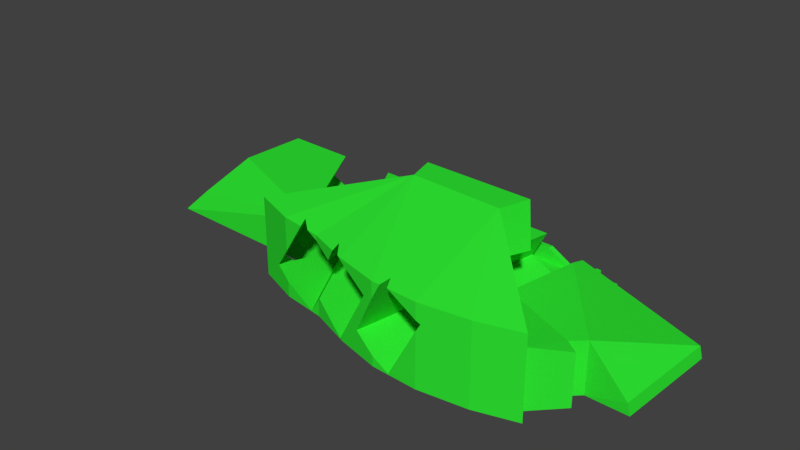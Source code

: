 # Source: Kirjasto20181931111425419.blend  (saved by Blender 2.79.0; exported with 4.5.12 LTS)
import bpy
from mathutils import Matrix  # noqa: F401  (used for matrix-valued properties, if any)

bpy.ops.wm.read_factory_settings(use_empty=True)
scene = bpy.context.scene
scene.name = 'Scene'

# ---- collections
col_collection_1 = bpy.data.collections.new('Collection 1'); scene.collection.children.link(col_collection_1)

# ---- materials (node trees are filled in below, after node groups)
mat_kirjastoseina = bpy.data.materials.new('KirjastoSeina')
mat_kirjastoseina.alpha_threshold = 0.0
mat_kirjastoseina.use_transparent_shadow = False
mat_kirjastoseina.diffuse_color = (0.02865, 0.8, 0.03331, 1.0)
mat_kirjastoseina.roughness = 0.5

# ---- material node trees

# ---- world
world_world = bpy.data.worlds.new('World'); scene.world = world_world
world_world.color = (0.05088, 0.05088, 0.05088)
world_world.use_sun_shadow = False
world_world.sun_shadow_jitter_overblur = 0.0
world_world.cycles.sampling_method = 'MANUAL'

# ---- meshes
me_kirjasto = bpy.data.meshes.new('Kirjasto')
me_kirjasto.from_pydata([(-24.04, -0.5251, -0.9869), (-22.15, -0.2066, 1.8), (-22.16, -0.2073, -2.112), (-25.03, -0.2129, -2.112), (-24.36, -2.935, -0.9183), (-25.03, -4.456, -2.112), (-10.56, -4.374, -2.112), (-10.44, -6.242, 1.805), (-10.44, -6.236, -2.112), (12.99, -5.765, 1.802), (10.91, -8.096, 2.402), (10.92, -8.092, -2.112), (12.99, -5.765, -2.108), (11.96, -5.062, -2.112), (11.95, -5.063, 1.8), (12.83, -4.175, 1.8), (12.83, -4.177, -2.112), (15.8, -4.224, -1.184), (15.98, -4.144, -2.112), (15.92, 4.023, -1.185), (16.1, 4.107, -2.108), (5.772, 4.133, -2.112), (6.072, 4.132, 0.2188), (6.744, 4.129, 1.431), (-22.16, 5.199, 1.802), (-22.17, 5.203, -2.112), (-12.23, -7.141, -2.112), (-8.811, -8.288, -2.112), (-8.811, -8.288, 4.042), (-12.23, -7.141, 4.042), (-5.39, -8.689, 4.042), (-2.122, -9.779, 4.042), (-2.428, -9.677, 4.034), (-2.188, -9.757, 3.918), (-5.39, -8.689, -2.112), (-2.589, -9.623, -1.966), (-2.925, -9.511, -1.803), (0.4687, -10.35, 2.598), (0.3836, -10.33, 2.457), (-2.122, -9.779, -2.112), (0.09955, -10.27, 0.5243), (1.336, -10.54, 4.042), (4.926, -10.58, 4.042), (2.673, -10.55, 4.009), (4.37, -10.57, 3.088), (1.336, -10.54, -2.112), (4.926, -10.58, -2.112), (2.666, -10.55, -2.064), (8.623, -9.953, 4.042), (4.926, -10.58, 2.02), (8.623, -9.953, -2.112), (11.76, -8.912, -2.108), (11.76, -8.912, 4.039), (-2.686, -2.235, 6.992), (-3.156, -8.795, 4.299), (2.258, -9.824, 4.302), (4.546, -2.405, 6.993), (-1.409, 7.257, -0.2975), (2.167, 6.851, -0.2955), (2.201, 7.043, -0.2975), (-0.3673, 6.844, -1.404), (-5.491, 6.849, -2.113), (-5.493, 5.391, -2.085), (7.766, 6.848, -2.112), (7.767, 7.256, -2.108), (7.767, 7.256, -1.287), (7.761, 6.852, -1.287), (-5.349, 7.261, -2.112), (-5.35, 6.849, -1.283), (-5.345, 7.257, -1.287), (3.695, 6.848, -1.124), (3.62, 6.848, -1.083), (6.373, 6.848, -1.283), (5.948, 6.852, -0.7213), (5.664, 6.848, -1.231), (-3.003, 6.845, -1.287), (-3.001, 7.257, -0.7215), (-3.007, 6.849, -0.7174), (-1.415, 6.849, -0.7174), (-1.411, 7.255, -0.7196), (-3.003, 7.255, -1.285), (6.375, 7.254, -1.285), (6.373, 7.256, -0.7215), (6.369, 6.852, -0.7215), (5.315, 7.256, -1.966), (-1.415, 6.849, -0.2934), (6.518, 6.854, -1.403), (2.765, 6.849, -0.6197), (2.732, 6.849, -0.6016), (5.92, -3.314, 1.902), (6.276, -3.711, 2.65), (-3.346, -0.1, 6.995), (-2.905, -0.54, 2.986), (5.005, -1.602, 3.511), (5.187, -0.07469, 6.995), (3.712, -0.04761, 4.355), (-4.683, -3.305, 4.33), (6.776, 2.947, 1.8), (-5.928, -3.996, 1.803), (-6.151, -3.21, 1.801), (-6.48, -2.044, 1.8), (-7.034, -0.07367, 1.8), (-7.383, 1.166, 1.8), (6.283, -0.4319, 1.799), (5.969, -2.594, 1.801), (5.947, -2.748, 1.801), (-0.361, 5.291, -1.406), (3.976, 5.337, -1.406), (4.127, 6.311, -1.404), (4.212, 6.85, -1.403), (5.973, 7.022, -0.7207), (5.339, 7.256, -1.922), (5.638, 7.254, -1.386), (5.694, 7.254, -1.285), (5.72, 7.254, -1.237), (-6.542, 5.279, -1.984), (-5.535, 5.288, -2.112), (-9.17, 5.254, -0.5874), (-9.138, 5.254, -0.6041), (5.79, 5.213, -2.112), (5.913, 5.358, -1.406), (2.2, 5.248, 0.2339), (2.185, 5.249, 0.2056), (5.628, 6.848, -1.296), (5.573, 6.852, -1.397), (4.926, -10.58, 2.786), (-2.893, -0.02093, 1.799), (2.3, -0.0217, 1.799), (2.474, 1.171, 1.799), (3.064, 5.208, 1.802), (-4.168, 4.511, 1.801), (2.922, 4.24, 1.8), (4.733, -10.58, 1.671), (2.801, 7.255, -0.6044), (2.704, 7.255, -0.5514), (5.57, 6.852, -1.403), (5.537, 6.631, -1.404), (2.235, 7.257, -0.2975), (3.481, -0.0433, 3.936), (5.969, 6.851, -0.6832), (3.093, -0.03609, 3.234), (-2.398, -0.04623, 2.657), (1.677, -10.54, -1.527), (1.336, -10.54, -1.342), (1.336, -10.54, 2.826), (2.009, -10.55, 4.042), (5.778, 4.594, -0.434), (5.789, 5.211, -0.5766), (2.95, 6.851, -0.7197), (2.846, 6.848, -0.6637), (2.495, 5.284, -0.6077), (3.56, 5.322, -1.182), (5.349, 5.352, -1.406), (5.875, 5.313, -0.4479), (5.217, 7.256, -1.913), (5.931, -3.399, 2.856), (5.039, -10.56, 2.727), (4.057, 7.254, -1.285), (2.459, -10.55, -1.951), (4.681, 7.255, -1.623), (5.535, 6.613, -1.404), (-0.195, -10.2, -0.4833), (1.909, 5.264, -0.2925), (-0.385, -10.16, -0.3768), (2.502, 6.851, -0.4769), (5.15, -10.54, 2.414), (6.109, -3.525, 2.299), (2.835, 7.255, -0.6228), (2.463, 5.283, -0.5907), (-0.1842, -10.21, -0.4894), (5.436, -0.03125, 3.412), (4.065, 6.847, -1.324), (2.07, -10.37, 4.106), (2.422, -10.17, 4.178), (4.876, -0.03653, 3.715), (-0.2834, -10.18, -0.1887), (-0.2889, -10.18, -0.1988), (4.171, -0.04317, 4.096), (1.965, 5.26, -0.1923), (5.77, 4.133, -0.3258), (5.863, 7.254, -0.9793), (3.014, 7.254, -0.7196), (3.699, 7.254, -1.091), (2.612, -10.55, 4.042), (2.771, -10.56, -1.874), (2.148, -10.55, -1.783), (5.263, -10.52, 2.613), (4.79, -2.37, 3.562), (6.782, 4.121, 1.502), (6.007, 7.256, -0.7208), (-5.23, 5.244, 0.2989), (-4.362, 5.205, 1.802), (-2.898, -0.003711, 1.799), (-2.875, -0.0379, 1.822), (3.731, 7.254, -1.108), (2.691, 2.663, 1.8), (-9.426, 5.245, 0.2291), (-7.572, 1.838, 1.8), (-9.442, 5.245, 0.2012), (-5.756, 5.268, -0.6122), (-2.269, -9.73, -1.901), (-2.611, -0.0425, 2.283), (-4.369, -3.154, 4.134), (-8.369, 4.672, 1.801), (-8.518, 5.204, 1.802), (-2.375, -9.695, -2.069), (-6.25, 5.267, -1.481), (-6.318, 5.267, -1.599), (-2.841, -9.189, 4.183), (-3.886, -2.922, 3.845), (-7.111, 5.265, -1.68), (-9.726, 5.252, -0.2921), (-9.587, 5.252, -0.04853), (-4.839, -3.391, 4.013), (-2.122, -9.779, 3.886), (-2.888, -0.03768, 1.799), (-2.403, -2.208, 2.958), (-2.822, -0.05006, 2.873), (0.2973, -10.31, 2.68), (-2.902, 0.01112, 1.799), (-4.756, -8.9, -0.9193), (-7.209, 5.263, -1.628), (-7.991, 5.26, -1.213), (-2.446, -9.671, 4.042), (-2.122, -9.779, -1.667), (0.04969, -10.26, 1.908), (-3.118, -9.447, 4.042), (-3.128, -9.269, 4.112), (-3.056, -0.05225, 2.997), (-6.102, -4.067, 2.361), (-6.37, -4.216, 1.803), (-5.115, -5.694, 2.392), (-5.558, -5.885, 1.52), (-6.859, -3.397, 1.801), (-7.364, -2.549, 1.8), (-6.474, -4.041, 1.803), (-8.078, -1.348, 1.8), (-8.827, -0.08944, 1.8), (-9.459, 0.9732, 1.8), (-9.997, 1.879, 1.8), (-10.35, 2.479, 1.801), (-11.73, 4.8, 1.801), (-11.97, 5.203, 1.802), (-12.73, 5.233, 0.6376), (-12.87, 5.238, 0.4341), (-12.98, 5.238, 0.2558), (-12.75, 5.233, 0.6171), (-13.01, 5.238, 0.2041), (-7.063, -4.519, 3.286), (-7.672, -4.812, 3.655), (-8.077, -5.018, 3.904), (-6.913, -4.448, 3.195), (-6.241, -4.124, 2.787), (-4.64, -6.693, 2.732), (-3.811, -9.097, 2.999), (-5.39, -8.689, 3.637), (-5.422, -8.685, 3.651), (-6.241, -8.589, 4.014), (-5.571, -8.668, 3.717), (-3.765, -9.231, 3.014), (-5.375, -8.694, 3.632), (-6.802, -8.214, 4.177), (-6.305, -8.582, 4.042), (-8.478, -5.221, 4.15), (-17.25, 5.221, -0.6193), (-17.29, 5.221, -0.6013), (-9.902, -7.922, -0.5067), (-9.921, -7.915, -0.4992), (-10.75, -6.398, -0.5198), (-10.77, -6.405, -0.5109), (-11.88, -4.38, -0.5371), (-11.9, -4.381, -0.5267), (-17.6, 5.219, 0.2876), (-17.62, 5.219, 0.2573), (-10.09, -7.86, -0.1211), (-10.1, -7.857, -0.1339), (-10.89, -6.466, -0.07754), (-10.89, -6.47, -0.09241), (-12.09, -4.381, -0.0124), (-12.1, -4.381, -0.02993), (-5.775, -7.735, -0.5446), (-5.449, -8.373, -0.6272), (-5.266, -8.73, -0.6736), (-5.862, -6.015, 0.9224), (-5.851, -6.01, 0.9435), (-5.937, -6.047, 0.7742), (-6.175, -6.149, 0.3067), (-5.827, -6.0, 0.9912), (-5.769, -5.975, 1.105), (-5.714, -5.951, 1.214), (-5.66, -5.928, 1.32), (-6.111, -8.604, -1.881), (-5.639, -8.66, -1.193), (-5.546, -8.671, -1.057), (-5.54, -8.671, -1.048), (-5.39, -8.689, -0.8295), (-5.927, -7.44, -0.5063), (-5.949, -7.395, -0.5005), (-5.955, -7.384, -0.4991), (-6.338, -6.635, -0.4021), (-6.471, -6.275, -0.2737), (-6.385, -6.24, -0.1071), (-6.383, -6.239, -0.1022), (-6.378, -6.237, -0.09281), (-6.514, -6.292, -0.3576), (-6.493, -6.284, -0.3163), (-14.07, 5.235, -1.448), (-13.88, 5.236, -1.153), (-13.87, 5.236, -1.139), (-13.7, 5.236, -0.8734), (-6.494, -8.559, -1.951), (-6.9, -8.512, -1.771), (-15.09, 5.231, -1.653), (-15.69, 5.229, -1.363), (-15.71, 5.228, -1.355), (-16.01, 5.227, -1.211), (-16.15, 5.226, -1.145), (-13.85, 0.5384, 1.8), (-13.87, 0.5632, 1.8), (-15.55, 3.395, 1.801), (-15.75, 3.721, 1.801), (-16.5, 4.982, 1.802), (-16.63, 5.201, 1.802), (-17.04, 5.217, 1.169), (-17.11, 5.22, 1.059), (-17.17, 5.22, 0.9619), (-17.05, 5.218, 1.158), (-9.399, -8.09, 0.7396), (-10.44, -6.24, 0.8369), (-10.45, -6.058, 0.9893), (-11.32, -4.376, 1.196), (-7.096, -8.357, 4.1), (-7.051, -8.494, 4.042), (-9.833, -5.934, 2.069), (-9.735, -5.879, 2.274), (-8.875, -5.425, 4.044), (-9.849, -5.943, 2.036), (-9.96, -6.005, 1.804), (-8.811, -8.288, 1.477), (-10.51, -5.086, 1.802), (-13.46, -0.1302, 1.8), (-11.04, -4.197, 1.8), (-10.46, -5.912, 1.112), (-11.02, -4.323, 1.707), (-11.01, -4.374, 1.676), (-7.662, -8.422, -1.433), (-8.811, -8.288, -0.9244), (-8.282, -8.35, -1.159), (-7.71, -8.417, -1.412), (-7.707, -8.417, -1.413), (-10.44, -6.238, -0.7131), (-10.55, -4.373, -1.17), (-10.52, -4.882, -1.046), (-7.255, -7.871, 4.303), (-8.742, -5.355, 4.319), (-17.97, 5.218, -0.2797), (-10.28, -7.796, -0.3623), (-11.02, -6.535, -0.3543), (-12.3, -4.383, -0.3406), (-6.238, -8.59, -2.064), (-14.41, 5.238, -1.977), (-14.58, 5.235, -1.894), (-14.63, 5.233, -1.868), (-15.07, 5.231, -1.662), (-14.35, 5.235, -1.888), (-14.33, 5.235, -1.858), (-14.17, 5.235, -1.605), (-4.998, -5.646, 2.62), (-5.042, -5.665, 2.534), (-5.973, -3.995, 2.631), (-4.9, -5.932, 2.651)], [], [(0, 1, 2), (2, 3, 0), (4, 0, 3), (3, 5, 4), (5, 278, 330), (7, 339, 342), (8, 352, 6), (9, 10, 11), (11, 12, 9), (12, 13, 14), (15, 14, 13), (13, 16, 15), (17, 15, 16), (16, 18, 17), (19, 17, 18), (18, 20, 19), (21, 22, 23), (1, 24, 25), (25, 2, 1), (26, 356, 28), (28, 29, 26), (30, 257, 258), (27, 348, 347), (31, 32, 33), (34, 35, 36), (37, 38, 39), (39, 40, 41), (42, 43, 44), (45, 46, 47), (48, 49, 46), (46, 50, 48), (50, 51, 52), (52, 48, 50), (11, 10, 52), (51, 11, 52), (53, 29, 28), (53, 353, 30), (53, 54, 31), (53, 31, 41), (53, 55, 42), (48, 52, 56), (42, 48, 56), (53, 42, 56), (29, 53, 354), (26, 29, 7), (26, 269, 8), (1, 0, 4), (1, 343, 341), (57, 58, 59), (60, 61, 62), (63, 64, 65), (65, 66, 63), (67, 61, 68), (68, 69, 67), (60, 70, 71), (72, 73, 74), (69, 68, 75), (76, 77, 78), (78, 79, 76), (80, 75, 77), (77, 76, 80), (72, 81, 82), (82, 83, 72), (67, 84, 64), (79, 78, 85), (85, 57, 79), (78, 77, 75), (86, 63, 66), (72, 86, 66), (87, 88, 78), (78, 58, 85), (3, 2, 5), (6, 5, 2), (26, 8, 27), (6, 34, 27), (27, 8, 6), (18, 16, 20), (12, 11, 13), (51, 50, 11), (11, 50, 13), (50, 20, 13), (13, 20, 16), (14, 9, 12), (10, 9, 14), (14, 89, 10), (10, 90, 56), (10, 56, 52), (91, 92, 53), (56, 93, 94), (91, 94, 95), (96, 249, 53), (94, 91, 53), (53, 56, 94), (15, 17, 19), (19, 97, 15), (1, 319, 24), (15, 97, 103), (15, 103, 104), (14, 104, 105), (62, 106, 60), (106, 107, 108), (60, 108, 109), (80, 67, 69), (66, 65, 81), (75, 80, 69), (82, 110, 83), (81, 65, 64), (111, 112, 81), (80, 76, 79), (81, 113, 114), (25, 115, 116), (2, 25, 116), (116, 6, 2), (78, 75, 60), (72, 66, 81), (117, 307, 308), (116, 67, 64), (64, 119, 116), (116, 21, 50), (119, 63, 86), (86, 120, 119), (6, 116, 34), (39, 34, 116), (45, 39, 116), (46, 45, 116), (50, 46, 116), (50, 21, 20), (116, 119, 21), (61, 67, 116), (121, 122, 106), (119, 64, 63), (60, 75, 68), (68, 61, 60), (61, 116, 62), (106, 62, 116), (123, 124, 72), (44, 125, 42), (126, 127, 128), (129, 130, 131), (132, 105, 22), (133, 79, 134), (135, 136, 86), (137, 134, 57), (55, 138, 95), (110, 139, 83), (140, 141, 91), (142, 143, 45), (144, 145, 41), (146, 119, 147), (139, 73, 83), (148, 149, 78), (150, 151, 106), (152, 153, 120), (47, 84, 154), (155, 156, 44), (136, 135, 111), (157, 80, 79), (107, 158, 159), (160, 120, 86), (161, 162, 163), (137, 59, 164), (165, 90, 166), (133, 87, 167), (168, 169, 150), (93, 170, 94), (109, 171, 60), (140, 172, 127), (147, 120, 153), (43, 173, 174), (122, 175, 176), (177, 55, 95), (176, 162, 178), (74, 123, 72), (23, 19, 20), (146, 179, 21), (146, 152, 179), (73, 110, 180), (71, 148, 78), (59, 137, 57), (175, 121, 128), (150, 169, 142), (167, 149, 148), (180, 82, 81), (181, 182, 79), (114, 180, 81), (90, 156, 155), (159, 80, 157), (23, 20, 21), (21, 179, 22), (39, 161, 163), (143, 169, 45), (169, 39, 45), (144, 41, 40), (175, 40, 39), (176, 175, 39), (169, 161, 39), (163, 176, 39), (42, 183, 43), (46, 49, 132), (46, 132, 184), (185, 142, 45), (47, 158, 45), (46, 184, 47), (158, 185, 45), (48, 42, 186), (125, 156, 42), (165, 49, 48), (42, 156, 186), (186, 165, 48), (53, 41, 55), (145, 172, 41), (55, 173, 42), (41, 172, 55), (173, 183, 42), (57, 85, 58), (71, 78, 60), (60, 171, 70), (72, 83, 73), (67, 80, 84), (84, 111, 64), (80, 154, 84), (164, 78, 88), (149, 87, 78), (78, 164, 58), (14, 105, 89), (10, 89, 166), (90, 155, 56), (10, 166, 90), (187, 56, 155), (56, 187, 93), (94, 170, 174), (174, 177, 94), (95, 138, 91), (94, 177, 95), (138, 140, 91), (19, 188, 97), (14, 15, 104), (60, 106, 108), (82, 189, 110), (113, 81, 112), (64, 111, 81), (190, 191, 106), (129, 121, 106), (122, 178, 106), (86, 72, 135), (124, 135, 72), (128, 192, 126), (23, 22, 97), (132, 49, 166), (165, 166, 49), (105, 104, 22), (166, 89, 132), (188, 23, 97), (103, 97, 22), (132, 89, 105), (104, 103, 22), (57, 134, 79), (133, 167, 79), (181, 79, 167), (55, 172, 138), (127, 193, 140), (146, 21, 119), (106, 178, 162), (168, 150, 106), (106, 162, 168), (151, 107, 106), (154, 159, 47), (158, 47, 159), (44, 43, 155), (174, 170, 93), (187, 155, 43), (174, 93, 187), (156, 125, 44), (43, 174, 187), (111, 84, 136), (47, 184, 160), (160, 136, 84), (135, 124, 112), (84, 47, 160), (135, 112, 111), (79, 182, 194), (194, 157, 79), (157, 194, 70), (70, 171, 157), (109, 108, 159), (107, 151, 158), (185, 158, 151), (159, 157, 109), (108, 107, 159), (157, 171, 109), (86, 136, 160), (160, 152, 120), (161, 168, 162), (164, 88, 134), (134, 137, 164), (88, 133, 134), (59, 58, 164), (165, 186, 90), (133, 88, 87), (168, 161, 169), (40, 128, 127), (127, 172, 144), (138, 172, 140), (145, 144, 172), (40, 127, 144), (147, 119, 120), (177, 174, 173), (43, 183, 173), (122, 121, 175), (177, 173, 55), (178, 122, 176), (176, 163, 162), (23, 188, 19), (184, 132, 179), (132, 22, 179), (152, 160, 184), (147, 153, 152), (184, 179, 152), (146, 147, 152), (113, 112, 123), (124, 123, 112), (73, 139, 110), (123, 74, 113), (114, 113, 74), (110, 189, 180), (180, 114, 74), (74, 73, 180), (195, 128, 121), (40, 175, 128), (121, 129, 131), (131, 195, 121), (142, 185, 150), (151, 150, 185), (169, 143, 142), (71, 70, 182), (70, 194, 182), (87, 149, 167), (148, 71, 181), (181, 167, 148), (71, 182, 181), (180, 189, 82), (90, 186, 156), (159, 154, 80), (198, 243, 196), (199, 200, 190), (38, 141, 201), (202, 54, 96), (204, 241, 203), (205, 206, 207), (32, 208, 209), (35, 115, 210), (117, 299, 298), (54, 213, 96), (33, 214, 31), (190, 215, 126), (206, 106, 207), (216, 217, 218), (219, 195, 131), (220, 295, 34), (92, 216, 53), (36, 210, 221), (141, 218, 217), (222, 280, 281), (197, 239, 102), (130, 219, 131), (27, 310, 311), (34, 293, 292), (31, 223, 32), (39, 224, 200), (205, 35, 34), (39, 200, 205), (36, 220, 34), (34, 39, 205), (41, 31, 218), (214, 218, 31), (38, 225, 39), (41, 218, 37), (225, 224, 39), (39, 41, 37), (30, 226, 227), (54, 208, 31), (30, 227, 54), (223, 31, 208), (53, 30, 54), (91, 228, 92), (53, 216, 209), (209, 202, 53), (213, 248, 96), (53, 202, 96), (213, 369, 252), (1, 317, 318), (25, 362, 361), (115, 207, 116), (360, 210, 115), (207, 106, 116), (365, 222, 221), (24, 324, 325), (211, 308, 309), (366, 306, 118), (25, 264, 316), (126, 215, 127), (129, 191, 130), (140, 193, 201), (141, 217, 91), (140, 201, 141), (228, 91, 217), (129, 106, 191), (199, 190, 106), (128, 195, 192), (127, 215, 193), (203, 197, 196), (197, 283, 285), (196, 204, 203), (24, 322, 323), (212, 246, 198), (224, 225, 190), (190, 200, 224), (206, 200, 199), (38, 37, 141), (202, 208, 54), (207, 115, 205), (205, 200, 206), (202, 209, 208), (32, 223, 208), (35, 205, 115), (117, 304, 299), (198, 305, 212), (54, 227, 213), (190, 225, 215), (38, 201, 225), (201, 193, 225), (130, 191, 190), (192, 219, 190), (219, 130, 190), (225, 193, 215), (126, 192, 190), (206, 199, 106), (33, 32, 216), (32, 209, 216), (218, 214, 216), (228, 217, 92), (92, 217, 216), (214, 33, 216), (227, 259, 254), (213, 370, 367), (98, 232, 290), (98, 289, 99), (219, 192, 195), (221, 222, 36), (36, 35, 210), (141, 37, 218), (220, 36, 222), (222, 296, 280), (203, 240, 197), (344, 4, 5), (320, 321, 24), (284, 101, 287), (232, 234, 247), (312, 25, 313), (235, 230, 98), (337, 339, 7), (244, 211, 245), (321, 322, 24), (353, 335, 354), (345, 349, 27), (323, 326, 24), (341, 340, 1), (237, 236, 101), (333, 336, 7), (301, 300, 198), (233, 100, 234), (294, 293, 34), (304, 212, 305), (326, 324, 24), (303, 197, 286), (310, 361, 362), (281, 220, 222), (253, 254, 260), (359, 366, 365), (319, 320, 24), (347, 346, 27), (338, 332, 28), (334, 333, 7), (285, 286, 197), (364, 221, 210), (239, 238, 102), (288, 99, 289), (311, 313, 314), (363, 362, 25), (269, 356, 267), (265, 358, 271), (303, 302, 196), (368, 367, 369), (301, 196, 302), (237, 102, 238), (242, 196, 243), (283, 102, 284), (271, 264, 265), (267, 268, 269), (235, 99, 233), (295, 294, 34), (342, 337, 329), (341, 343, 330), (247, 211, 309), (257, 261, 250), (352, 351, 6), (275, 276, 274), (279, 272, 278), (263, 353, 354), (255, 260, 30), (273, 358, 355), (277, 356, 357), (297, 296, 118), (287, 100, 288), (329, 7, 342), (258, 256, 30), (300, 247, 305), (253, 227, 254), (259, 30, 260), (336, 337, 7), (272, 320, 319), (274, 276, 328), (314, 313, 25), (350, 347, 352), (256, 255, 30), (236, 100, 101), (367, 370, 252), (298, 118, 117), (349, 348, 27), (315, 314, 25), (5, 6, 358), (351, 270, 6), (270, 271, 6), (330, 344, 5), (279, 278, 5), (6, 271, 358), (358, 279, 5), (8, 350, 352), (26, 267, 356), (346, 266, 27), (356, 275, 28), (266, 267, 27), (338, 28, 327), (275, 274, 28), (327, 28, 274), (27, 267, 26), (30, 262, 257), (28, 332, 331), (353, 261, 30), (28, 331, 353), (262, 30, 261), (53, 28, 353), (53, 249, 250), (250, 263, 53), (354, 335, 29), (334, 7, 29), (53, 263, 354), (335, 334, 29), (350, 8, 268), (26, 7, 357), (328, 276, 7), (357, 269, 26), (276, 277, 7), (268, 8, 269), (7, 277, 357), (1, 4, 343), (96, 248, 249), (1, 318, 319), (117, 118, 307), (198, 246, 243), (204, 242, 241), (220, 282, 295), (197, 240, 239), (34, 292, 291), (359, 310, 27), (34, 291, 359), (311, 345, 27), (27, 34, 359), (213, 251, 248), (213, 98, 369), (98, 230, 229), (252, 251, 213), (98, 229, 369), (1, 340, 317), (25, 361, 360), (360, 364, 210), (115, 25, 360), (365, 366, 222), (211, 117, 308), (307, 118, 306), (222, 366, 118), (25, 24, 355), (325, 272, 24), (272, 273, 24), (316, 315, 25), (265, 264, 25), (24, 273, 355), (355, 265, 25), (212, 244, 246), (117, 211, 304), (198, 300, 305), (227, 226, 259), (368, 98, 367), (213, 227, 370), (367, 98, 213), (98, 368, 231), (231, 232, 98), (98, 290, 289), (222, 118, 296), (203, 241, 240), (344, 343, 4), (284, 102, 101), (245, 247, 240), (232, 231, 230), (231, 229, 230), (244, 245, 240), (243, 246, 240), (241, 242, 243), (238, 239, 247), (240, 241, 243), (246, 244, 240), (232, 230, 235), (232, 235, 233), (240, 247, 239), (237, 238, 247), (237, 247, 236), (232, 233, 234), (236, 247, 234), (312, 363, 25), (244, 212, 211), (353, 331, 335), (233, 99, 100), (304, 211, 212), (303, 196, 197), (363, 312, 310), (310, 359, 360), (360, 361, 310), (362, 363, 310), (281, 282, 220), (258, 257, 253), (250, 249, 257), (251, 252, 253), (249, 248, 253), (256, 258, 253), (255, 256, 253), (248, 251, 253), (254, 259, 260), (249, 253, 257), (260, 255, 253), (364, 360, 359), (359, 291, 306), (306, 366, 359), (365, 364, 359), (364, 365, 221), (288, 100, 99), (315, 316, 311), (311, 310, 312), (312, 313, 311), (314, 315, 311), (269, 357, 356), (265, 355, 358), (369, 229, 231), (231, 368, 369), (301, 198, 196), (237, 101, 102), (242, 204, 196), (283, 197, 102), (271, 270, 264), (267, 266, 268), (235, 98, 99), (338, 327, 337), (342, 339, 337), (327, 329, 337), (331, 332, 338), (334, 335, 338), (337, 336, 338), (333, 334, 338), (331, 338, 335), (336, 333, 338), (344, 330, 343), (340, 341, 330), (330, 317, 340), (247, 245, 211), (263, 250, 261), (257, 262, 261), (275, 277, 276), (279, 273, 272), (263, 261, 353), (273, 279, 358), (277, 275, 356), (287, 101, 100), (329, 328, 7), (290, 232, 247), (247, 289, 290), (308, 307, 304), (306, 291, 304), (292, 293, 281), (295, 282, 281), (291, 299, 304), (294, 295, 281), (281, 293, 294), (296, 297, 291), (297, 298, 291), (281, 280, 292), (307, 306, 304), (247, 288, 289), (247, 287, 288), (298, 299, 291), (280, 291, 292), (247, 283, 284), (284, 287, 247), (285, 283, 247), (302, 303, 247), (247, 300, 301), (247, 286, 285), (296, 291, 280), (304, 305, 247), (301, 302, 247), (308, 304, 309), (247, 309, 304), (247, 303, 286), (253, 370, 227), (259, 226, 30), (318, 317, 278), (330, 278, 317), (272, 325, 320), (324, 326, 320), (323, 322, 321), (321, 320, 323), (319, 318, 272), (278, 272, 318), (326, 323, 320), (320, 325, 324), (328, 329, 327), (327, 274, 328), (345, 311, 352), (316, 264, 270), (316, 270, 351), (349, 345, 352), (347, 348, 352), (266, 346, 350), (350, 268, 266), (352, 348, 349), (346, 347, 350), (311, 316, 351), (351, 352, 311), (236, 234, 100), (252, 369, 367), (370, 253, 252), (298, 297, 118)])
me_kirjasto.materials.append(mat_kirjastoseina)
me_kirjasto.use_remesh_preserve_volume = False
me_kirjasto.use_remesh_preserve_attributes = False
me_kirjasto.use_mirror_vertex_groups = False
me_kirjasto.update()

# ---- objects
ob_kirjasto20181931111425419 = bpy.data.objects.new('Kirjasto20181931111425419', me_kirjasto)

# ---- transforms, parenting, visibility, modifiers, constraints
ob_kirjasto20181931111425419.location = (3.364, 1.584, -12.27)
ob_kirjasto20181931111425419.rotation_euler = (1.393e-05, 2.373e-06, -0.04635)
ob_kirjasto20181931111425419.lineart.crease_threshold = 0.0

# ---- collection membership
col_collection_1.objects.link(ob_kirjasto20181931111425419)

# ---- scene / render settings (as saved in the file)
scene.frame_start = 1; scene.frame_end = 250; scene.frame_set(1)
scene.render.engine = 'BLENDER_EEVEE_NEXT'
scene.render.resolution_percentage = 50
scene.render.dither_intensity = 0.0
scene.cycles.use_denoising = False
scene.cycles.samples = 128
scene.cycles.sampling_pattern = 'TABULATED_SOBOL'
scene.cycles.use_adaptive_sampling = False
scene.cycles.use_light_tree = False
scene.cycles.blur_glossy = 0.0
scene.cycles.sample_clamp_indirect = 0.0
scene.view_settings.view_transform = 'Standard'
bpy.context.view_layer.update()

# ---- added for rendering (the .blend has no active camera and no usable light): camera, sun
cam_auto = bpy.data.cameras.new('AutoCamera')
cam_auto.lens = 50.0
cam_auto.sensor_width = 36.0
cam_auto.clip_end = 1000.0
ob_auto_camera = bpy.data.objects.new('AutoCamera', cam_auto)
scene.collection.objects.link(ob_auto_camera)
ob_auto_camera.location = (42.5124, -52.2886, 25.1182)
ob_auto_camera.rotation_euler = (1.09748, -7.21219e-08, 0.694738)
scene.camera = ob_auto_camera
light_auto_sun = bpy.data.lights.new('AutoSun', 'SUN')
light_auto_sun.energy = 3.0
light_auto_sun.angle = 0.0523599
ob_auto_sun = bpy.data.objects.new('AutoSun', light_auto_sun)
scene.collection.objects.link(ob_auto_sun)
ob_auto_sun.rotation_euler = (0.872665, 0.174533, 0.523599)
bpy.context.view_layer.update()
